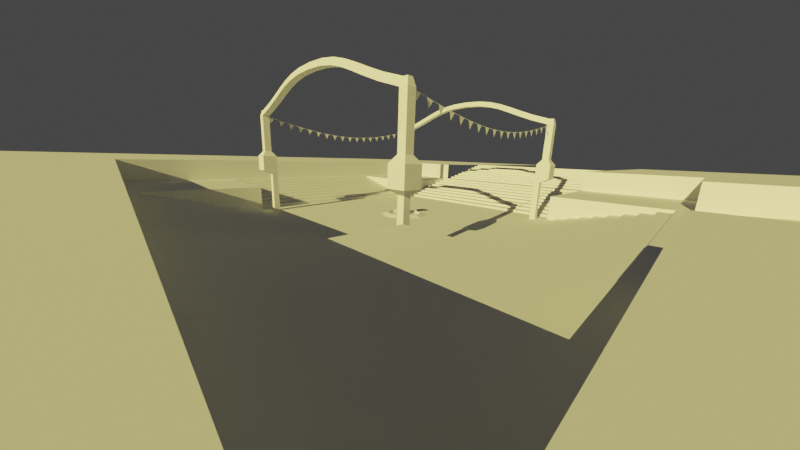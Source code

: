 # Source: corellia-courtyard.blend  (saved by Blender 2.81.16; exported with 4.5.12 LTS)
import bpy
from mathutils import Matrix  # noqa: F401  (used for matrix-valued properties, if any)

bpy.ops.wm.read_factory_settings(use_empty=True)
scene = bpy.context.scene
scene.name = 'Scene'

# ---- collections
col_collection = bpy.data.collections.new('Collection'); scene.collection.children.link(col_collection)

# ---- world
world_world = bpy.data.worlds.new('World'); scene.world = world_world
world_world.use_nodes = True; world_world.node_tree.nodes.clear()
_N = world_world.node_tree.nodes; _L = world_world.node_tree.links
n0 = _N.new('ShaderNodeOutputWorld'); n0.name = 'World Output'; n0.location = (300, 300)
n1 = _N.new('ShaderNodeBackground'); n1.name = 'Background'; n1.location = (10, 300)
n1.inputs[0].default_value = (0.05088, 0.05088, 0.05088, 1.0)
_L.new(n1.outputs[0], n0.inputs[0])
n0.is_active_output = True
world_world.color = (0.05088, 0.05088, 0.05088)
world_world.use_sun_shadow = False
world_world.sun_shadow_jitter_overblur = 0.0

# ---- cameras
cam_camera = bpy.data.cameras.new('Camera')
cam_camera.clip_end = 100.0
cam_camera.lens = 13.17
cam_camera.ortho_scale = 7.314
cam_camera.lens_unit = 'FOV'

# ---- lights
light_light = bpy.data.lights.new('Light', 'SUN')
light_light.color = (1.0, 0.8692, 0.257)
light_light.specular_factor = 0.0
light_light.transmission_factor = 0.0
light_light.angle = 0.0
light_light.energy = 5.2
light_light.shadow_soft_size = 0.1
light_light.shadow_cascade_max_distance = 955.8
light_light.shadow_cascade_exponent = 0.4302
light_light.shadow_cascade_fade = 0.2744

# ---- meshes
me_plane = bpy.data.meshes.new('Plane')
me_plane.from_pydata([(-10.0, -10.0, 0.0), (10.0, -10.0, 0.0), (-10.0, 10.0, 0.0), (10.0, 10.0, 0.0)], [], [(0, 1, 3, 2)])
_uv = me_plane.uv_layers.new(name='UVMap')
_uv.uv.foreach_set('vector', [0.0, 0.0, 1.0, 0.0, 1.0, 1.0, 0.0, 1.0])
me_plane.use_remesh_fix_poles = True
me_plane.use_remesh_preserve_attributes = False
me_plane.use_mirror_vertex_groups = False
me_plane.update()
me_cube_001 = bpy.data.meshes.new('Cube.001')
me_cube_001.from_pydata([(8.75, 8.75, 0.0), (8.75, 8.75, 3.538), (8.75, 9.25, 0.0), (8.75, 9.25, 3.538), (9.25, 8.75, 0.0), (9.25, 8.75, 3.538), (9.25, 9.25, 0.0), (9.25, 9.25, 3.538), (8.75, 8.75, 3.931), (8.75, 10.0, 3.931), (10.0, 8.75, 3.931), (10.0, 10.0, 3.931), (8.75, 8.75, 5.232), (8.75, 10.0, 5.232), (10.0, 8.75, 5.232), (10.0, 10.0, 5.232), (9.083, 9.083, 5.679), (9.083, 9.667, 5.679), (9.667, 9.667, 5.679), (9.667, 9.083, 5.679), (9.083, 9.083, 8.87), (9.083, 9.667, 8.87), (9.667, 9.667, 8.87), (9.667, 9.083, 8.87), (9.21, 9.21, 9.349), (9.21, 9.54, 9.349), (9.54, 9.54, 9.349), (9.54, 9.21, 9.349), (9.667, 0.0, 11.19), (9.083, 0.0, 11.19), (9.54, 0.0, 11.67), (9.21, 0.0, 11.67), (9.083, 7.487, 9.348), (9.083, 6.191, 9.817), (9.083, 5.078, 10.25), (9.083, 4.028, 10.63), (9.083, 2.917, 10.92), (9.083, 1.617, 11.12), (9.21, 1.663, 11.6), (9.21, 3.015, 11.4), (9.21, 4.172, 11.09), (9.21, 5.249, 10.71), (9.21, 6.363, 10.28), (9.21, 7.641, 9.816), (9.54, 7.641, 9.816), (9.54, 6.363, 10.28), (9.54, 5.249, 10.71), (9.54, 4.172, 11.09), (9.54, 3.015, 11.4), (9.54, 1.663, 11.6), (9.667, 1.617, 11.12), (9.667, 2.917, 10.92), (9.667, 4.028, 10.63), (9.667, 5.078, 10.25), (9.667, 6.191, 9.817), (9.667, 7.487, 9.348)], [], [(0, 1, 3, 2), (2, 3, 7, 6), (6, 7, 5, 4), (4, 5, 1, 0), (2, 6, 4, 0), (3, 1, 8, 9), (8, 10, 14, 12), (1, 5, 10, 8), (7, 3, 9, 11), (5, 7, 11, 10), (12, 14, 19, 16), (11, 9, 13, 15), (10, 11, 15, 14), (9, 8, 12, 13), (19, 18, 22, 23), (15, 13, 17, 18), (14, 15, 18, 19), (13, 12, 16, 17), (21, 20, 24, 25), (17, 16, 20, 21), (16, 19, 23, 20), (18, 17, 21, 22), (26, 25, 24, 27), (27, 24, 43, 44), (22, 21, 25, 26), (23, 22, 26, 27), (20, 23, 55, 32), (23, 27, 44, 55), (24, 20, 32, 43), (43, 32, 33, 42), (42, 33, 34, 41), (41, 34, 35, 40), (40, 35, 36, 39), (39, 36, 37, 38), (38, 37, 29, 31), (44, 43, 42, 45), (45, 42, 41, 46), (46, 41, 40, 47), (47, 40, 39, 48), (48, 39, 38, 49), (49, 38, 31, 30), (32, 55, 54, 33), (33, 54, 53, 34), (34, 53, 52, 35), (35, 52, 51, 36), (36, 51, 50, 37), (37, 50, 28, 29), (55, 44, 45, 54), (54, 45, 46, 53), (53, 46, 47, 52), (52, 47, 48, 51), (51, 48, 49, 50), (50, 49, 30, 28)])
_uv = me_cube_001.uv_layers.new(name='UVMap')
_uv.uv.foreach_set('vector', [0.375, 0.0, 0.625, 0.0, 0.625, 0.25, 0.375, 0.25, 0.375, 0.25, 0.625, 0.25, 0.625, 0.5, 0.375, 0.5, 0.375, 0.5, 0.625, 0.5, 0.625, 0.75, 0.375, 0.75, 0.375, 0.75, 0.625, 0.75, 0.625, 1.0, 0.375, 1.0, 0.125, 0.5, 0.375, 0.5, 0.375, 0.75, 0.125, 0.75, 0.625, 0.25, 0.625, 0.0, 0.625, 0.0, 0.625, 0.25, 0.625, 1.0, 0.625, 0.75, 0.625, 0.75, 0.625, 1.0, 0.625, 1.0, 0.625, 0.75, 0.625, 0.75, 0.625, 1.0, 0.625, 0.5, 0.625, 0.25, 0.625, 0.25, 0.625, 0.5, 0.625, 0.75, 0.625, 0.5, 0.625, 0.5, 0.625, 0.75, 0.625, 1.0, 0.625, 0.75, 0.625, 0.75, 0.625, 1.0, 0.625, 0.5, 0.625, 0.25, 0.625, 0.25, 0.625, 0.5, 0.625, 0.75, 0.625, 0.5, 0.625, 0.5, 0.625, 0.75, 0.625, 0.25, 0.625, 0.0, 0.625, 0.0, 0.625, 0.25, 0.625, 0.75, 0.625, 0.5, 0.625, 0.5, 0.625, 0.75, 0.625, 0.5, 0.625, 0.25, 0.625, 0.25, 0.625, 0.5, 0.625, 0.75, 0.625, 0.5, 0.625, 0.5, 0.625, 0.75, 0.625, 0.25, 0.625, 0.0, 0.625, 0.0, 0.625, 0.25, 0.625, 0.25, 0.625, 0.0, 0.625, 0.0, 0.625, 0.25, 0.625, 0.25, 0.625, 0.0, 0.625, 0.0, 0.625, 0.25, 0.625, 1.0, 0.625, 0.75, 0.625, 0.75, 0.625, 1.0, 0.625, 0.5, 0.625, 0.25, 0.625, 0.25, 0.625, 0.5, 0.625, 0.5, 0.875, 0.5, 0.875, 0.75, 0.625, 0.75, 0.625, 0.75, 0.875, 0.75, 0.875, 0.75, 0.625, 0.75, 0.625, 0.5, 0.625, 0.25, 0.625, 0.25, 0.625, 0.5, 0.625, 0.75, 0.625, 0.5, 0.625, 0.5, 0.625, 0.75, 0.625, 1.0, 0.625, 0.75, 0.625, 0.75, 0.625, 1.0, 0.625, 0.75, 0.625, 0.75, 0.625, 0.75, 0.625, 0.75, 0.625, 0.0, 0.625, 0.0, 0.625, 0.0, 0.625, 0.0, 0.625, 0.0, 0.625, 0.0, 0.625, 0.0, 0.625, 0.0, 0.625, 0.0, 0.625, 0.0, 0.625, 0.0, 0.625, 0.0, 0.625, 0.0, 0.625, 0.0, 0.625, 0.0, 0.625, 0.0, 0.625, 0.0, 0.625, 0.0, 0.625, 0.0, 0.625, 0.0, 0.625, 0.0, 0.625, 0.0, 0.625, 0.0, 0.625, 0.0, 0.625, 0.0, 0.625, 0.0, 0.625, 0.0, 0.625, 0.0, 0.625, 0.75, 0.875, 0.75, 0.875, 0.75, 0.625, 0.75, 0.625, 0.75, 0.875, 0.75, 0.875, 0.75, 0.625, 0.75, 0.625, 0.75, 0.875, 0.75, 0.875, 0.75, 0.625, 0.75, 0.625, 0.75, 0.875, 0.75, 0.875, 0.75, 0.625, 0.75, 0.625, 0.75, 0.875, 0.75, 0.875, 0.75, 0.625, 0.75, 0.625, 0.75, 0.875, 0.75, 0.875, 0.75, 0.625, 0.75, 0.625, 1.0, 0.625, 0.75, 0.625, 0.75, 0.625, 1.0, 0.625, 1.0, 0.625, 0.75, 0.625, 0.75, 0.625, 1.0, 0.625, 1.0, 0.625, 0.75, 0.625, 0.75, 0.625, 1.0, 0.625, 1.0, 0.625, 0.75, 0.625, 0.75, 0.625, 1.0, 0.625, 1.0, 0.625, 0.75, 0.625, 0.75, 0.625, 1.0, 0.625, 1.0, 0.625, 0.75, 0.625, 0.75, 0.625, 1.0, 0.625, 0.75, 0.625, 0.75, 0.625, 0.75, 0.625, 0.75, 0.625, 0.75, 0.625, 0.75, 0.625, 0.75, 0.625, 0.75, 0.625, 0.75, 0.625, 0.75, 0.625, 0.75, 0.625, 0.75, 0.625, 0.75, 0.625, 0.75, 0.625, 0.75, 0.625, 0.75, 0.625, 0.75, 0.625, 0.75, 0.625, 0.75, 0.625, 0.75, 0.625, 0.75, 0.625, 0.75, 0.625, 0.75, 0.625, 0.75])
me_cube_001.use_remesh_fix_poles = True
me_cube_001.use_remesh_preserve_attributes = False
me_cube_001.use_mirror_vertex_groups = False
me_cube_001.update()
me_plane_001 = bpy.data.meshes.new('Plane.001')
me_plane_001.from_pydata([(-10.0, 10.0, 0.0), (10.0, 10.0, 0.0), (-10.0, 11.0, 0.0), (10.0, 11.0, 0.0), (-10.0, 11.0, 0.25), (10.0, 11.0, 0.25), (-10.0, 11.0, 0.25), (10.0, 11.0, 0.25), (-10.0, 12.0, 0.25), (10.0, 12.0, 0.25), (-10.0, 12.0, 0.5), (10.0, 12.0, 0.5), (-10.0, 12.0, 0.5), (10.0, 12.0, 0.5), (-10.0, 13.0, 0.5), (10.0, 13.0, 0.5), (-10.0, 13.0, 0.75), (10.0, 13.0, 0.75), (-10.0, 13.0, 0.75), (10.0, 13.0, 0.75), (-10.0, 14.0, 0.75), (10.0, 14.0, 0.75), (-10.0, 14.0, 1.0), (10.0, 14.0, 1.0), (-10.0, 14.0, 1.0), (10.0, 14.0, 1.0), (-10.0, 15.0, 1.0), (10.0, 15.0, 1.0), (-10.0, 15.0, 1.25), (10.0, 15.0, 1.25), (-10.0, 15.0, 1.25), (10.0, 15.0, 1.25), (-10.0, 16.0, 1.25), (10.0, 16.0, 1.25), (-10.0, 16.0, 1.5), (10.0, 16.0, 1.5), (-10.0, 16.0, 1.5), (10.0, 16.0, 1.5), (-10.0, 17.0, 1.5), (10.0, 17.0, 1.5), (-10.0, 17.0, 1.75), (10.0, 17.0, 1.75), (-10.0, 17.0, 1.75), (10.0, 17.0, 1.75), (-10.0, 18.0, 1.75), (10.0, 18.0, 1.75), (-10.0, 18.0, 2.0), (10.0, 18.0, 2.0), (-10.0, 18.0, 2.0), (10.0, 18.0, 2.0), (-10.0, 19.0, 2.0), (10.0, 19.0, 2.0), (-10.0, 19.0, 2.25), (10.0, 19.0, 2.25), (-10.0, 19.0, 2.25), (10.0, 19.0, 2.25), (-10.0, 20.0, 2.25), (10.0, 20.0, 2.25)], [], [(0, 1, 3, 2), (2, 3, 5, 4), (6, 7, 9, 8), (8, 9, 11, 10), (12, 13, 15, 14), (14, 15, 17, 16), (18, 19, 21, 20), (20, 21, 23, 22), (24, 25, 27, 26), (26, 27, 29, 28), (30, 31, 33, 32), (32, 33, 35, 34), (36, 37, 39, 38), (38, 39, 41, 40), (42, 43, 45, 44), (44, 45, 47, 46), (48, 49, 51, 50), (50, 51, 53, 52), (54, 55, 57, 56)])
_uv = me_plane_001.uv_layers.new(name='UVMap')
_uv.uv.foreach_set('vector', [0.0, 0.0, 1.0, 0.0, 1.0, 1.0, 0.0, 1.0, 0.0, 1.0, 1.0, 1.0, 1.0, 1.0, 0.0, 1.0, 0.0, 0.0, 1.0, 0.0, 1.0, 1.0, 0.0, 1.0, 0.0, 1.0, 1.0, 1.0, 1.0, 1.0, 0.0, 1.0, 0.0, 0.0, 1.0, 0.0, 1.0, 1.0, 0.0, 1.0, 0.0, 1.0, 1.0, 1.0, 1.0, 1.0, 0.0, 1.0, 0.0, 0.0, 1.0, 0.0, 1.0, 1.0, 0.0, 1.0, 0.0, 1.0, 1.0, 1.0, 1.0, 1.0, 0.0, 1.0, 0.0, 0.0, 1.0, 0.0, 1.0, 1.0, 0.0, 1.0, 0.0, 1.0, 1.0, 1.0, 1.0, 1.0, 0.0, 1.0, 0.0, 0.0, 1.0, 0.0, 1.0, 1.0, 0.0, 1.0, 0.0, 1.0, 1.0, 1.0, 1.0, 1.0, 0.0, 1.0, 0.0, 0.0, 1.0, 0.0, 1.0, 1.0, 0.0, 1.0, 0.0, 1.0, 1.0, 1.0, 1.0, 1.0, 0.0, 1.0, 0.0, 0.0, 1.0, 0.0, 1.0, 1.0, 0.0, 1.0, 0.0, 1.0, 1.0, 1.0, 1.0, 1.0, 0.0, 1.0, 0.0, 0.0, 1.0, 0.0, 1.0, 1.0, 0.0, 1.0, 0.0, 1.0, 1.0, 1.0, 1.0, 1.0, 0.0, 1.0, 0.0, 0.0, 1.0, 0.0, 1.0, 1.0, 0.0, 1.0])
me_plane_001.use_remesh_fix_poles = True
me_plane_001.use_remesh_preserve_attributes = False
me_plane_001.use_mirror_vertex_groups = False
me_plane_001.update()
me_plane_002 = bpy.data.meshes.new('Plane.002')
me_plane_002.from_pydata([(10.0, 10.0, 0.0), (20.0, 10.0, 0.0), (10.0, 20.0, 0.0), (10.0, 10.0, 2.25), (20.0, 10.0, 2.25), (10.0, 20.0, 2.25), (20.0, 20.0, 2.25), (-10.0, 10.0, 0.0), (-20.0, 10.0, 0.0), (-10.0, 20.0, 0.0), (-10.0, 10.0, 2.25), (-20.0, 10.0, 2.25), (-10.0, 20.0, 2.25), (-20.0, 20.0, 2.25), (10.0, -10.0, 0.0), (20.0, -10.0, 0.0), (10.0, -20.0, 0.0), (10.0, -10.0, 2.25), (20.0, -10.0, 2.25), (10.0, -20.0, 2.25), (20.0, -20.0, 2.25), (-10.0, -10.0, 0.0), (-20.0, -10.0, 0.0), (-10.0, -20.0, 0.0), (-10.0, -10.0, 2.25), (-20.0, -10.0, 2.25), (-10.0, -20.0, 2.25), (-20.0, -20.0, 2.25)], [], [(3, 4, 6, 5), (0, 1, 4, 3), (2, 0, 3, 5), (10, 12, 13, 11), (7, 10, 11, 8), (9, 12, 10, 7), (17, 19, 20, 18), (14, 17, 18, 15), (16, 19, 17, 14), (24, 25, 27, 26), (21, 22, 25, 24), (23, 21, 24, 26)])
_uv = me_plane_002.uv_layers.new(name='UVMap')
_uv.uv.foreach_set('vector', [0.0, 0.0, 1.0, 0.0, 1.0, 1.0, 0.0, 1.0, 0.0, 0.0, 1.0, 0.0, 1.0, 0.0, 0.0, 0.0, 0.0, 1.0, 0.0, 0.0, 0.0, 0.0, 0.0, 1.0, 0.0, 0.0, 0.0, 1.0, 1.0, 1.0, 1.0, 0.0, 0.0, 0.0, 0.0, 0.0, 1.0, 0.0, 1.0, 0.0, 0.0, 1.0, 0.0, 1.0, 0.0, 0.0, 0.0, 0.0, 0.0, 0.0, 0.0, 1.0, 1.0, 1.0, 1.0, 0.0, 0.0, 0.0, 0.0, 0.0, 1.0, 0.0, 1.0, 0.0, 0.0, 1.0, 0.0, 1.0, 0.0, 0.0, 0.0, 0.0, 0.0, 0.0, 1.0, 0.0, 1.0, 1.0, 0.0, 1.0, 0.0, 0.0, 1.0, 0.0, 1.0, 0.0, 0.0, 0.0, 0.0, 1.0, 0.0, 0.0, 0.0, 0.0, 0.0, 1.0])
me_plane_002.use_remesh_fix_poles = True
me_plane_002.use_remesh_preserve_attributes = False
me_plane_002.use_mirror_vertex_groups = False
me_plane_002.update()
me_cylinder = bpy.data.meshes.new('Cylinder')
me_cylinder.from_pydata([(0.0, 2.25, -0.25), (-3.302e-08, 1.627, -0.03751), (1.591, 1.591, -0.25), (1.15, 1.15, -0.03751), (2.25, -9.835e-08, -0.25), (1.627, -7.111e-08, -0.03751), (1.591, -1.591, -0.25), (1.15, -1.15, -0.03751), (-1.967e-07, -2.25, -0.25), (-1.752e-07, -1.627, -0.03751), (-1.591, -1.591, -0.25), (-1.15, -1.15, -0.03751), (-2.25, 2.683e-08, -0.25), (-1.627, 1.94e-08, -0.03751), (-1.591, 1.591, -0.25), (-1.15, 1.15, -0.03751), (1.02, 1.02, -0.25), (-4.275e-08, 1.443, -0.25), (1.443, -6.308e-08, -0.25), (1.02, -1.02, -0.25), (-1.689e-07, -1.443, -0.25), (-1.02, -1.02, -0.25), (-1.443, 1.721e-08, -0.25), (-1.02, 1.02, -0.25), (0.1929, 0.1929, -0.1101), (-1.289e-07, 0.2728, -0.1101), (0.2728, -1.193e-08, -0.1101), (0.1929, -0.1929, -0.1101), (-1.528e-07, -0.2728, -0.1101), (-0.1929, -0.1929, -0.1101), (-0.2728, 3.254e-09, -0.1101), (-0.1929, 0.1929, -0.1101), (0.1929, 0.1929, 0.8472), (-1.483e-07, 0.2728, 0.8472), (0.2728, -1.193e-08, 0.8472), (0.1929, -0.1929, 0.8472), (-1.722e-07, -0.2728, 0.8472), (-0.1929, -0.1929, 0.8472), (-0.2728, 3.254e-09, 0.8472), (-0.1929, 0.1929, 0.8472), (0.2425, 0.2425, 0.8787), (-1.429e-07, 0.3429, 0.8787), (0.3429, -1.499e-08, 0.8787), (0.2425, -0.2425, 0.8787), (-1.729e-07, -0.3429, 0.8787), (-0.2425, -0.2425, 0.8787), (-0.3429, 4.089e-09, 0.8787), (-0.2425, 0.2425, 0.8787), (0.2934, 0.2934, 0.9413), (-1.388e-07, 0.4149, 0.9413), (0.4149, -1.814e-08, 0.9413), (0.2934, -0.2934, 0.9413), (-1.75e-07, -0.4149, 0.9413), (-0.2934, -0.2934, 0.9413), (-0.4149, 4.948e-09, 0.9413), (-0.2934, 0.2934, 0.9413), (0.3551, 0.3551, 1.045), (-1.327e-07, 0.5022, 1.045), (0.5022, -2.195e-08, 1.045), (0.3551, -0.3551, 1.045), (-1.766e-07, -0.5022, 1.045), (-0.3551, -0.3551, 1.045), (-0.5022, 5.989e-09, 1.045), (-0.3551, 0.3551, 1.045), (0.3877, 0.3877, 1.081), (-1.305e-07, 0.5483, 1.081), (0.5483, -2.397e-08, 1.081), (0.3877, -0.3877, 1.081), (-1.784e-07, -0.5483, 1.081), (-0.3877, -0.3877, 1.081), (-0.5483, 6.539e-09, 1.081), (-0.3877, 0.3877, 1.081), (0.4626, 0.4626, 1.106), (-1.222e-07, 0.6542, 1.106), (0.6542, -2.86e-08, 1.106), (0.4626, -0.4626, 1.106), (-1.794e-07, -0.6542, 1.106), (-0.4626, -0.4626, 1.106), (-0.6542, 7.801e-09, 1.106), (-0.4626, 0.4626, 1.106), (0.4626, 0.4626, 1.132), (-1.235e-07, 0.6542, 1.132), (0.6542, -2.86e-08, 1.132), (0.4626, -0.4626, 1.132), (-1.807e-07, -0.6542, 1.132), (-0.4626, -0.4626, 1.132), (-0.6542, 7.801e-09, 1.132), (-0.4626, 0.4626, 1.132), (0.2551, 0.2551, -0.25), (-1.2e-07, 0.3608, -0.25), (0.3608, -1.577e-08, -0.25), (0.2551, -0.2551, -0.25), (-1.516e-07, -0.3608, -0.25), (-0.2551, -0.2551, -0.25), (-0.3608, 4.303e-09, -0.25), (-0.2551, 0.2551, -0.25)], [], [(0, 1, 3, 2), (2, 3, 5, 4), (4, 5, 7, 6), (6, 7, 9, 8), (8, 9, 11, 10), (10, 11, 13, 12), (7, 5, 18, 19), (12, 13, 15, 14), (14, 15, 1, 0), (28, 29, 93, 92), (13, 11, 21, 22), (9, 7, 19, 20), (15, 13, 22, 23), (5, 3, 16, 18), (11, 9, 20, 21), (1, 15, 23, 17), (3, 1, 17, 16), (28, 27, 35, 36), (30, 31, 95, 94), (24, 26, 90, 88), (27, 28, 92, 91), (29, 30, 94, 93), (31, 25, 89, 95), (25, 24, 88, 89), (26, 27, 91, 90), (39, 38, 46, 47), (26, 24, 32, 34), (31, 30, 38, 39), (29, 28, 36, 37), (27, 26, 34, 35), (24, 25, 33, 32), (25, 31, 39, 33), (30, 29, 37, 38), (44, 43, 51, 52), (37, 36, 44, 45), (35, 34, 42, 43), (32, 33, 41, 40), (33, 39, 47, 41), (38, 37, 45, 46), (36, 35, 43, 44), (34, 32, 40, 42), (49, 55, 63, 57), (42, 40, 48, 50), (47, 46, 54, 55), (45, 44, 52, 53), (43, 42, 50, 51), (40, 41, 49, 48), (41, 47, 55, 49), (46, 45, 53, 54), (61, 60, 68, 69), (54, 53, 61, 62), (52, 51, 59, 60), (50, 48, 56, 58), (55, 54, 62, 63), (53, 52, 60, 61), (51, 50, 58, 59), (48, 49, 57, 56), (71, 70, 78, 79), (59, 58, 66, 67), (56, 57, 65, 64), (57, 63, 71, 65), (62, 61, 69, 70), (60, 59, 67, 68), (58, 56, 64, 66), (63, 62, 70, 71), (78, 77, 85, 86), (69, 68, 76, 77), (67, 66, 74, 75), (64, 65, 73, 72), (65, 71, 79, 73), (70, 69, 77, 78), (68, 67, 75, 76), (66, 64, 72, 74), (80, 81, 87, 86, 85, 84, 83, 82), (76, 75, 83, 84), (74, 72, 80, 82), (79, 78, 86, 87), (77, 76, 84, 85), (75, 74, 82, 83), (72, 73, 81, 80), (73, 79, 87, 81)])
_uv = me_cylinder.uv_layers.new(name='UVMap')
_uv.uv.foreach_set('vector', [1.0, 0.5, 1.0, 1.0, 0.875, 1.0, 0.875, 0.5, 0.875, 0.5, 0.875, 1.0, 0.75, 1.0, 0.75, 0.5, 0.75, 0.5, 0.75, 1.0, 0.625, 1.0, 0.625, 0.5, 0.625, 0.5, 0.625, 1.0, 0.5, 1.0, 0.5, 0.5, 0.5, 0.5, 0.5, 1.0, 0.375, 1.0, 0.375, 0.5, 0.375, 0.5, 0.375, 1.0, 0.25, 1.0, 0.25, 0.5, 0.625, 1.0, 0.75, 1.0, 0.75, 1.0, 0.625, 1.0, 0.25, 0.5, 0.25, 1.0, 0.125, 1.0, 0.125, 0.5, 0.125, 0.5, 0.125, 1.0, 0.0, 1.0, 0.0, 0.5, 0.5, 1.0, 0.375, 1.0, 0.375, 1.0, 0.5, 1.0, 0.25, 1.0, 0.375, 1.0, 0.375, 1.0, 0.25, 1.0, 0.5, 1.0, 0.625, 1.0, 0.625, 1.0, 0.5, 1.0, 0.125, 1.0, 0.25, 1.0, 0.25, 1.0, 0.125, 1.0, 0.75, 1.0, 0.875, 1.0, 0.875, 1.0, 0.75, 1.0, 0.375, 1.0, 0.5, 1.0, 0.5, 1.0, 0.375, 1.0, 0.0, 1.0, 0.125, 1.0, 0.125, 1.0, 0.0, 1.0, 0.875, 1.0, 1.0, 1.0, 1.0, 1.0, 0.875, 1.0, 0.5, 1.0, 0.625, 1.0, 0.625, 1.0, 0.5, 1.0, 0.25, 1.0, 0.125, 1.0, 0.125, 1.0, 0.25, 1.0, 0.875, 1.0, 0.75, 1.0, 0.75, 1.0, 0.875, 1.0, 0.625, 1.0, 0.5, 1.0, 0.5, 1.0, 0.625, 1.0, 0.375, 1.0, 0.25, 1.0, 0.25, 1.0, 0.375, 1.0, 0.125, 1.0, 0.0, 1.0, 0.0, 1.0, 0.125, 1.0, 1.0, 1.0, 0.875, 1.0, 0.875, 1.0, 1.0, 1.0, 0.75, 1.0, 0.625, 1.0, 0.625, 1.0, 0.75, 1.0, 0.125, 1.0, 0.25, 1.0, 0.25, 1.0, 0.125, 1.0, 0.75, 1.0, 0.875, 1.0, 0.875, 1.0, 0.75, 1.0, 0.125, 1.0, 0.25, 1.0, 0.25, 1.0, 0.125, 1.0, 0.375, 1.0, 0.5, 1.0, 0.5, 1.0, 0.375, 1.0, 0.625, 1.0, 0.75, 1.0, 0.75, 1.0, 0.625, 1.0, 0.875, 1.0, 1.0, 1.0, 1.0, 1.0, 0.875, 1.0, 0.0, 1.0, 0.125, 1.0, 0.125, 1.0, 0.0, 1.0, 0.25, 1.0, 0.375, 1.0, 0.375, 1.0, 0.25, 1.0, 0.5, 1.0, 0.625, 1.0, 0.625, 1.0, 0.5, 1.0, 0.375, 1.0, 0.5, 1.0, 0.5, 1.0, 0.375, 1.0, 0.625, 1.0, 0.75, 1.0, 0.75, 1.0, 0.625, 1.0, 0.875, 1.0, 1.0, 1.0, 1.0, 1.0, 0.875, 1.0, 0.0, 1.0, 0.125, 1.0, 0.125, 1.0, 0.0, 1.0, 0.25, 1.0, 0.375, 1.0, 0.375, 1.0, 0.25, 1.0, 0.5, 1.0, 0.625, 1.0, 0.625, 1.0, 0.5, 1.0, 0.75, 1.0, 0.875, 1.0, 0.875, 1.0, 0.75, 1.0, 0.0, 1.0, 0.125, 1.0, 0.125, 1.0, 0.0, 1.0, 0.75, 1.0, 0.875, 1.0, 0.875, 1.0, 0.75, 1.0, 0.125, 1.0, 0.25, 1.0, 0.25, 1.0, 0.125, 1.0, 0.375, 1.0, 0.5, 1.0, 0.5, 1.0, 0.375, 1.0, 0.625, 1.0, 0.75, 1.0, 0.75, 1.0, 0.625, 1.0, 0.875, 1.0, 1.0, 1.0, 1.0, 1.0, 0.875, 1.0, 0.0, 1.0, 0.125, 1.0, 0.125, 1.0, 0.0, 1.0, 0.25, 1.0, 0.375, 1.0, 0.375, 1.0, 0.25, 1.0, 0.375, 1.0, 0.5, 1.0, 0.5, 1.0, 0.375, 1.0, 0.25, 1.0, 0.375, 1.0, 0.375, 1.0, 0.25, 1.0, 0.5, 1.0, 0.625, 1.0, 0.625, 1.0, 0.5, 1.0, 0.75, 1.0, 0.875, 1.0, 0.875, 1.0, 0.75, 1.0, 0.125, 1.0, 0.25, 1.0, 0.25, 1.0, 0.125, 1.0, 0.375, 1.0, 0.5, 1.0, 0.5, 1.0, 0.375, 1.0, 0.625, 1.0, 0.75, 1.0, 0.75, 1.0, 0.625, 1.0, 0.875, 1.0, 1.0, 1.0, 1.0, 1.0, 0.875, 1.0, 0.125, 1.0, 0.25, 1.0, 0.25, 1.0, 0.125, 1.0, 0.625, 1.0, 0.75, 1.0, 0.75, 1.0, 0.625, 1.0, 0.875, 1.0, 1.0, 1.0, 1.0, 1.0, 0.875, 1.0, 0.0, 1.0, 0.125, 1.0, 0.125, 1.0, 0.0, 1.0, 0.25, 1.0, 0.375, 1.0, 0.375, 1.0, 0.25, 1.0, 0.5, 1.0, 0.625, 1.0, 0.625, 1.0, 0.5, 1.0, 0.75, 1.0, 0.875, 1.0, 0.875, 1.0, 0.75, 1.0, 0.125, 1.0, 0.25, 1.0, 0.25, 1.0, 0.125, 1.0, 0.25, 1.0, 0.375, 1.0, 0.375, 1.0, 0.25, 1.0, 0.375, 1.0, 0.5, 1.0, 0.5, 1.0, 0.375, 1.0, 0.625, 1.0, 0.75, 1.0, 0.75, 1.0, 0.625, 1.0, 0.875, 1.0, 1.0, 1.0, 1.0, 1.0, 0.875, 1.0, 0.0, 1.0, 0.125, 1.0, 0.125, 1.0, 0.0, 1.0, 0.25, 1.0, 0.375, 1.0, 0.375, 1.0, 0.25, 1.0, 0.5, 1.0, 0.625, 1.0, 0.625, 1.0, 0.5, 1.0, 0.75, 1.0, 0.875, 1.0, 0.875, 1.0, 0.75, 1.0, 0.4197, 0.4197, 0.25, 0.49, 0.08029, 0.4197, 0.01, 0.25, 0.08029, 0.08029, 0.25, 0.01, 0.4197, 0.08029, 0.49, 0.25, 0.5, 1.0, 0.625, 1.0, 0.625, 1.0, 0.5, 1.0, 0.75, 1.0, 0.875, 1.0, 0.875, 1.0, 0.75, 1.0, 0.125, 1.0, 0.25, 1.0, 0.25, 1.0, 0.125, 1.0, 0.375, 1.0, 0.5, 1.0, 0.5, 1.0, 0.375, 1.0, 0.625, 1.0, 0.75, 1.0, 0.75, 1.0, 0.625, 1.0, 0.875, 1.0, 1.0, 1.0, 1.0, 1.0, 0.875, 1.0, 0.0, 1.0, 0.125, 1.0, 0.125, 1.0, 0.0, 1.0])
me_cylinder.use_remesh_fix_poles = True
me_cylinder.use_remesh_preserve_attributes = False
me_cylinder.use_mirror_vertex_groups = False
me_cylinder.update()
me_plane_003 = bpy.data.meshes.new('Plane.003')
me_plane_003.from_pydata([(-0.25, 0.0001018, -0.01575), (0.25, 0.0001018, -0.01575), (0.0, 0.0001018, -0.5158), (-0.25, 0.0001018, 0.004394), (0.25, 0.0001018, 0.004394), (-0.5, 0.0001018, -0.01575), (-0.5, 0.0001018, 0.004394), (0.5, 0.0001018, -0.01575), (0.5, 0.0001018, 0.004394)], [], [(0, 1, 2), (1, 0, 3, 4), (3, 0, 5, 6), (1, 4, 8, 7)])
_uv = me_plane_003.uv_layers.new(name='UVMap')
_uv.uv.foreach_set('vector', [0.0, 0.0, 1.0, 0.0, 0.0, 1.0, 1.0, 0.0, 0.0, 0.0, 0.0, 0.0, 1.0, 0.0, 0.0, 0.0, 0.0, 0.0, 0.0, 0.0, 0.0, 0.0, 1.0, 0.0, 1.0, 0.0, 1.0, 0.0, 1.0, 0.0])
me_plane_003.use_remesh_fix_poles = True
me_plane_003.use_remesh_preserve_attributes = False
me_plane_003.use_mirror_vertex_groups = False
me_plane_003.update()
me_plane_008 = bpy.data.meshes.new('Plane.008')
me_plane_008.from_pydata([(-60.0, -20.0, 0.0), (-20.0, -20.0, 0.0), (-20.0, -60.0, 0.0), (-20.0, -20.0, 0.0), (-60.0, -60.0, 0.0), (-60.0, -20.0, 0.0), (-60.0, -60.0, 0.0), (-20.0, -60.0, 0.0), (-20.0, -20.0, 2.25), (20.0, -20.0, 2.25), (-20.0, 20.0, 2.25), (20.0, 20.0, 2.25), (-60.0, -20.0, 2.25), (-20.0, -20.0, 2.25), (-60.0, 20.0, 2.25), (-20.0, 20.0, 2.25), (-20.0, -60.0, 2.25), (20.0, -60.0, 2.25), (-20.0, -20.0, 2.25), (20.0, -20.0, 2.25), (-100.0, -60.0, 2.25), (-60.0, -60.0, 2.25), (-100.0, -20.0, 2.25), (-60.0, -20.0, 2.25), (-60.0, -100.0, 2.25), (-20.0, -100.0, 2.25), (-60.0, -60.0, 2.25), (-20.0, -60.0, 2.25), (-20.0, -100.0, 2.25), (20.0, -100.0, 2.25), (-20.0, -60.0, 2.25), (20.0, -60.0, 2.25), (-100.0, -20.0, 2.25), (-60.0, -20.0, 2.25), (-100.0, 20.0, 2.25), (-60.0, 20.0, 2.25), (-100.0, -100.0, 2.25), (-60.0, -100.0, 2.25), (-100.0, -60.0, 2.25), (-60.0, -60.0, 2.25), (-50.0, -20.0, 0.0), (-50.0, -20.0, 2.25), (-50.0, 20.0, 2.25), (-30.0, -20.0, 0.0), (-30.0, -20.0, 2.25), (-30.0, 20.0, 2.25), (-60.0, -30.0, 0.0), (-100.0, -30.0, 2.25), (-60.0, -30.0, 2.25), (-100.0, -50.0, 2.25), (-60.0, -50.0, 0.0), (-60.0, -50.0, 2.25)], [(50, 46), (47, 49)], [(8, 9, 11, 10), (44, 13, 15, 45), (16, 17, 19, 18), (47, 48, 23, 22), (24, 25, 27, 26), (28, 29, 31, 30), (32, 33, 35, 34), (36, 37, 39, 38), (3, 2, 16, 18), (46, 5, 23, 48), (43, 1, 13, 44), (7, 6, 26, 27), (0, 40, 41, 12), (12, 41, 42, 14), (44, 45, 43), (41, 40, 42), (45, 42, 40, 43), (20, 21, 51, 49), (4, 50, 51, 21)])
_uv = me_plane_008.uv_layers.new(name='UVMap')
_uv.uv.foreach_set('vector', [0.0, 0.0, 1.0, 0.0, 1.0, 1.0, 0.0, 1.0, 0.7888, 0.0, 1.0, 0.0, 1.0, 1.0, 0.7888, 1.0, 0.0, 0.0, 1.0, 0.0, 1.0, 1.0, 0.0, 1.0, 0.0, 0.7594, 1.0, 0.7594, 1.0, 1.0, 0.0, 1.0, 0.0, 0.0, 1.0, 0.0, 1.0, 1.0, 0.0, 1.0, 0.0, 0.0, 1.0, 0.0, 1.0, 1.0, 0.0, 1.0, 0.0, 0.0, 1.0, 0.0, 1.0, 1.0, 0.0, 1.0, 0.0, 0.0, 1.0, 0.0, 1.0, 1.0, 0.0, 1.0, 0.0, 1.0, 0.0, 0.0, 0.0, 0.0, 0.0, 1.0, 1.0, 0.7594, 1.0, 1.0, 1.0, 1.0, 1.0, 0.7594, 0.7888, 0.0, 1.0, 0.0, 1.0, 0.0, 0.7888, 0.0, 1.0, 1.0, 0.0, 1.0, 0.0, 1.0, 1.0, 1.0, 0.0, 0.0, 0.3614, 0.0, 0.3614, 0.0, 0.0, 0.0, 0.0, 0.0, 0.3614, 0.0, 0.3614, 1.0, 0.0, 1.0, 0.7888, 0.0, 0.7888, 1.0, 0.7888, 0.0, 0.3614, 0.0, 0.3614, 0.0, 0.3614, 1.0, 0.7888, 1.0, 0.3614, 1.0, 0.3614, 0.0, 0.7888, 0.0, 0.0, 0.0, 1.0, 0.0, 1.0, 0.2466, 0.0, 0.2466, 1.0, 0.0, 1.0, 0.2466, 1.0, 0.2466, 1.0, 0.0])
me_plane_008.use_remesh_fix_poles = True
me_plane_008.use_remesh_preserve_attributes = False
me_plane_008.use_mirror_vertex_groups = False
me_plane_008.update()

# ---- curves / text
cu_beziercurve = bpy.data.curves.new('BezierCurve', 'CURVE')
cu_beziercurve.dimensions = '3D'
_sp = cu_beziercurve.splines.new('BEZIER'); _sp.bezier_points.add(1)
_sp.bezier_points.foreach_set('co', [-9.083, 0.0, 1.467, 9.083, 0.0, 1.467])
_sp.bezier_points.foreach_set('handle_left', [-9.972, 0.0, 1.692, 1.591, 0.0, -0.2604])
_sp.bezier_points.foreach_set('handle_right', [-2.25, 0.0, -0.2604, 9.977, 0.0, 1.673])
for _p, _l, _r in zip(_sp.bezier_points, ['ALIGNED', 'ALIGNED'], ['ALIGNED', 'ALIGNED']): _p.handle_left_type = _l; _p.handle_right_type = _r
_sp.order_u = 0
_sp.order_v = 0
cu_beziercurve.use_path = True
cu_beziercurve.use_path_clamp = True
cu_beziercurve.fill_mode = 'FULL'

# ---- objects
ob_sun = bpy.data.objects.new('Sun', light_light)
ob_camera = bpy.data.objects.new('Camera', cam_camera)
ob_centerground = bpy.data.objects.new('CenterGround', me_plane)
ob_scaffolding = bpy.data.objects.new('Scaffolding', me_cube_001)
ob_stairsfront = bpy.data.objects.new('StairsFront', me_plane_001)
ob_embankment = bpy.data.objects.new('Embankment', me_plane_002)
ob_stairsfront_001 = bpy.data.objects.new('StairsFront.001', me_plane_001)
ob_stairsfront_002 = bpy.data.objects.new('StairsFront.002', me_plane_001)
ob_stairsfront_003 = bpy.data.objects.new('StairsFront.003', me_plane_001)
ob_fountain = bpy.data.objects.new('Fountain', me_cylinder)
ob_flag = bpy.data.objects.new('Flag', me_plane_003)
ob_flagset02 = bpy.data.objects.new('FlagSet02', me_plane_003)
ob_flagset01curve = bpy.data.objects.new('FlagSet01Curve', cu_beziercurve)
ob_flagset02curve02 = bpy.data.objects.new('FlagSet02Curve02', cu_beziercurve)
ob_flagset01 = bpy.data.objects.new('FlagSet01', me_plane_003)
ob_plane_004 = bpy.data.objects.new('Plane.004', me_plane_008)
ob_stairsfront_004 = bpy.data.objects.new('StairsFront.004', me_plane_001)

# ---- transforms, parenting, visibility, modifiers, constraints
ob_sun.location = (3.116, 2.844, 5.232)
ob_sun.rotation_euler = (1.093, 0.668, 1.44)
ob_sun.lock_rotations_4d = False
ob_sun.empty_display_type = 'ARROWS'
ob_sun.color = (0.0, 0.0, 0.0, 0.0)
ob_sun.lineart.crease_threshold = 0.0
ob_camera.location = (20.15, 20.24, 5.576)
ob_camera.rotation_euler = (1.341, -0.03034, 2.378)
ob_camera.lock_rotations_4d = False
ob_camera.empty_display_type = 'ARROWS'
ob_camera.color = (0.0, 0.0, 0.0, 0.0)
ob_camera.display_type = 'WIRE'
ob_camera.lineart.crease_threshold = 0.0
ob_centerground.location = (0.0, 0.0, 0.0)
ob_centerground.lineart.crease_threshold = 0.0
ob_scaffolding.location = (0.0, 0.0, 0.0)
ob_scaffolding.lineart.crease_threshold = 0.0
_m = ob_scaffolding.modifiers.new('Mirror', 'MIRROR')
_m.use_axis = (True, True, False)
_m.use_clip = True
ob_stairsfront.location = (0.0, 0.0, 0.0)
ob_stairsfront.lineart.crease_threshold = 0.0
ob_embankment.location = (0.0, 0.0, 0.0)
ob_embankment.lineart.crease_threshold = 0.0
ob_stairsfront_001.location = (0.0, 0.0, 0.0)
ob_stairsfront_001.rotation_euler = (0.0, -0.0, -1.571)
ob_stairsfront_001.lineart.crease_threshold = 0.0
ob_stairsfront_002.location = (0.0, 0.0, 0.0)
ob_stairsfront_002.rotation_euler = (0.0, -0.0, 3.142)
ob_stairsfront_002.lineart.crease_threshold = 0.0
ob_stairsfront_003.location = (0.0, 0.0, 0.0)
ob_stairsfront_003.rotation_euler = (0.0, 0.0, 1.571)
ob_stairsfront_003.lineart.crease_threshold = 0.0
ob_fountain.location = (0.0, 0.0, 0.25)
ob_fountain.lineart.crease_threshold = 0.0
ob_flag.location = (0.0, 0.0, 0.0)
ob_flag.lineart.crease_threshold = 0.0
ob_flagset02.parent = ob_flagset02curve02
ob_flagset02.matrix_parent_inverse = Matrix(((1.0, -0.0, 0.0, 9.083), (-0.0, 1.0, -0.0, 9.555), (-0.0, 0.0, 1.0, -8.87), (-0.0, 0.0, -0.0, 1.0)))
ob_flagset02.location = (0.0, -9.56, 7.387)
ob_flagset02.lineart.crease_threshold = 0.0
_m = ob_flagset02.modifiers.new('Array', 'ARRAY')
_m.fit_type = 'FIT_CURVE'
_m.curve = ob_flagset02curve02
_m.constant_offset_displace = (0.0, 0.0, 0.0)
_m = ob_flagset02.modifiers.new('Curve', 'CURVE')
_m.object = ob_flagset02curve02
ob_flagset01curve.location = (0.0, 9.445, 7.403)
ob_flagset01curve.lineart.crease_threshold = 0.0
ob_flagset02curve02.location = (0.0, -9.555, 7.403)
ob_flagset02curve02.lineart.crease_threshold = 0.0
ob_flagset01.parent = ob_flagset01curve
ob_flagset01.matrix_parent_inverse = Matrix(((1.0, -0.0, 0.0, 9.083), (-0.0, 1.0, -0.0, -9.445), (0.0, 0.0, 1.0, -8.87), (-0.0, 0.0, -0.0, 1.0)))
ob_flagset01.location = (0.0, 9.417, 7.387)
ob_flagset01.lineart.crease_threshold = 0.0
_m = ob_flagset01.modifiers.new('Array', 'ARRAY')
_m.fit_type = 'FIT_CURVE'
_m.curve = ob_flagset01curve
_m.constant_offset_displace = (0.0, 0.0, 0.0)
_m = ob_flagset01.modifiers.new('Curve', 'CURVE')
_m.object = ob_flagset01curve
ob_plane_004.location = (40.0, 40.0, 2.25)
ob_plane_004.lineart.crease_threshold = 0.0
ob_stairsfront_004.location = (-10.0, -1.073e-06, 2.25)
ob_stairsfront_004.rotation_euler = (0.0, 0.0, 1.571)
ob_stairsfront_004.lineart.crease_threshold = 0.0

# ---- collection membership
col_collection.objects.link(ob_sun)
col_collection.objects.link(ob_camera)
col_collection.objects.link(ob_centerground)
col_collection.objects.link(ob_scaffolding)
col_collection.objects.link(ob_stairsfront)
col_collection.objects.link(ob_embankment)
col_collection.objects.link(ob_stairsfront_001)
col_collection.objects.link(ob_stairsfront_002)
col_collection.objects.link(ob_stairsfront_003)
col_collection.objects.link(ob_fountain)
col_collection.objects.link(ob_flag)
col_collection.objects.link(ob_flagset02)
col_collection.objects.link(ob_flagset01curve)
col_collection.objects.link(ob_flagset02curve02)
col_collection.objects.link(ob_flagset01)
col_collection.objects.link(ob_plane_004)
col_collection.objects.link(ob_stairsfront_004)

# ---- scene / render settings (as saved in the file)
scene.camera = ob_camera
scene.frame_start = 1; scene.frame_end = 250; scene.frame_set(1)
scene.render.engine = 'BLENDER_EEVEE_NEXT'
scene.cycles.use_denoising = False
scene.cycles.samples = 128
scene.cycles.sampling_pattern = 'TABULATED_SOBOL'
scene.cycles.use_adaptive_sampling = False
scene.cycles.use_light_tree = False
scene.view_settings.view_transform = 'Filmic'
bpy.context.view_layer.update()

